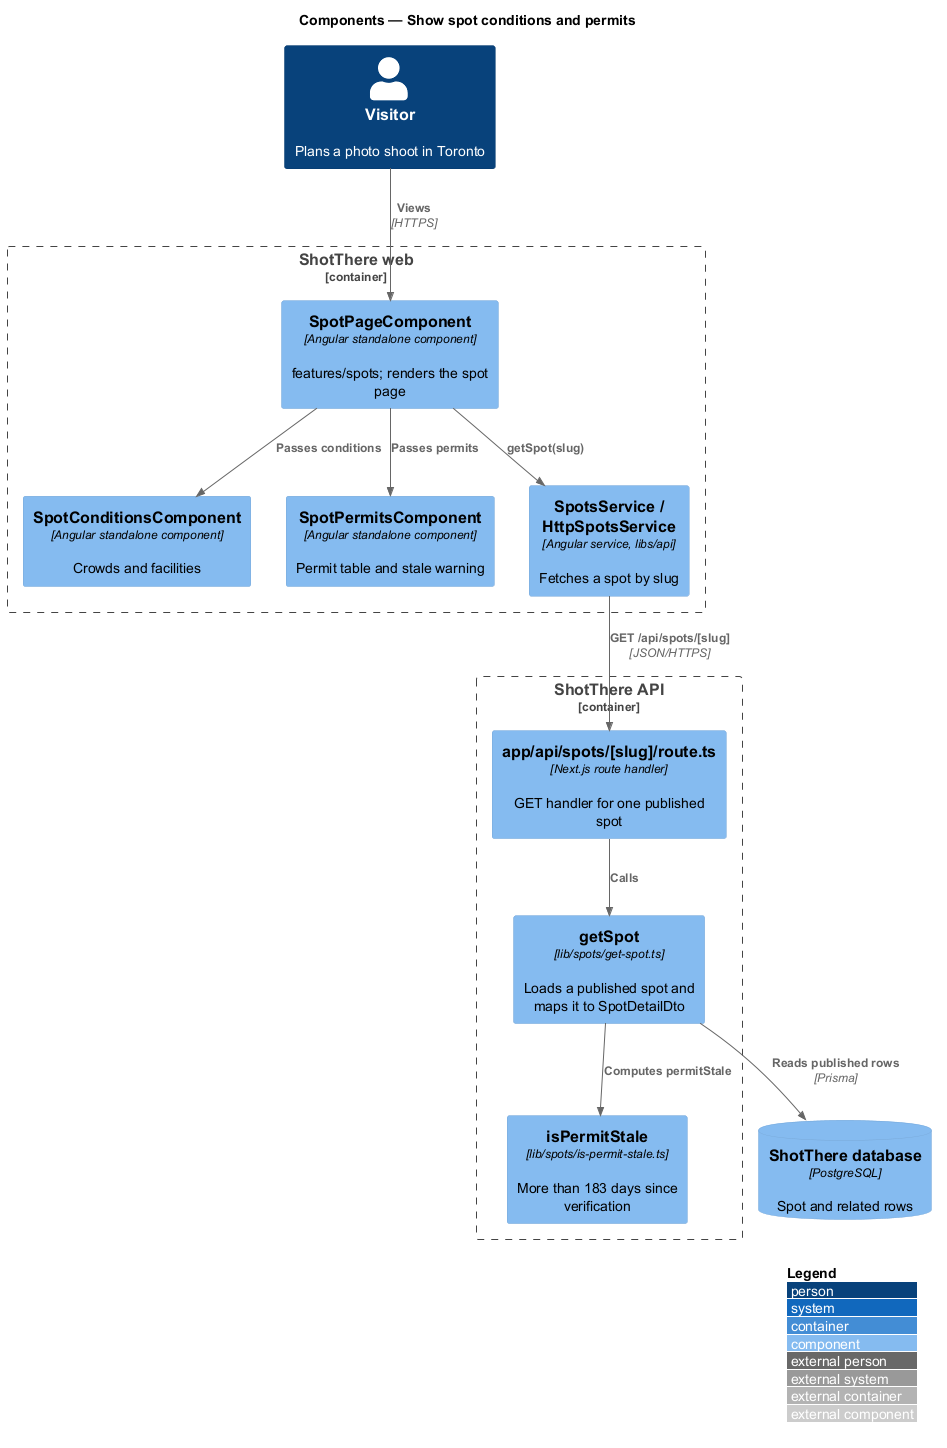

The diagram above was rendered by PlantUML. Its source (embedded in the PNG):
@startuml
!include <C4/C4_Component>
LAYOUT_WITH_LEGEND()
title Components — Show spot conditions and permits

Person(visitor, "Visitor", "Plans a photo shoot in Toronto")
Container_Boundary(web, "ShotThere web") {
  Component(page, "SpotPageComponent", "Angular standalone component", "features/spots; renders the spot page")
  Component(cond, "SpotConditionsComponent", "Angular standalone component", "Crowds and facilities")
  Component(permits, "SpotPermitsComponent", "Angular standalone component", "Permit table and stale warning")
  Component(svc, "SpotsService / HttpSpotsService", "Angular service, libs/api", "Fetches a spot by slug")
}
Container_Boundary(api, "ShotThere API") {
  Component(route, "app/api/spots/[slug]/route.ts", "Next.js route handler", "GET handler for one published spot")
  Component(getspot, "getSpot", "lib/spots/get-spot.ts", "Loads a published spot and maps it to SpotDetailDto")
  Component(stale, "isPermitStale", "lib/spots/is-permit-stale.ts", "More than 183 days since verification")
}
ComponentDb(db, "ShotThere database", "PostgreSQL", "Spot and related rows")

Rel(visitor, page, "Views", "HTTPS")
Rel(page, svc, "getSpot(slug)")
Rel(svc, route, "GET /api/spots/[slug]", "JSON/HTTPS")
Rel(route, getspot, "Calls")
Rel(getspot, db, "Reads published rows", "Prisma")
Rel(page, cond, "Passes conditions")
Rel(page, permits, "Passes permits")
Rel(getspot, stale, "Computes permitStale")
@enduml